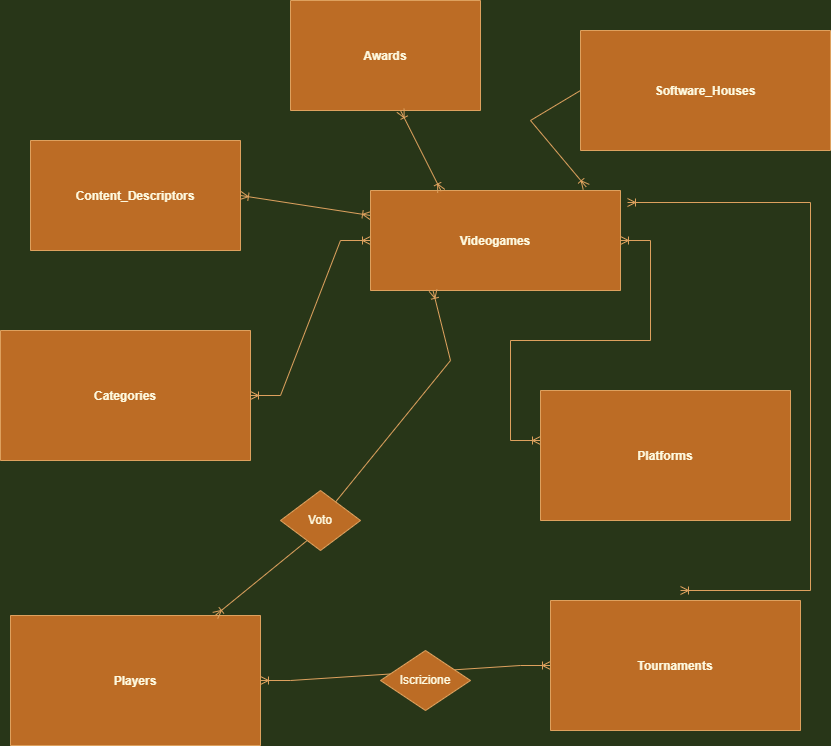

The diagram above was exported from draw.io. Its source (the exported page's mxGraphModel, read from the mxfile embedded in the PNG):
<mxGraphModel dx="1778" dy="878" grid="1" gridSize="10" guides="1" tooltips="1" connect="1" arrows="1" fold="1" page="1" pageScale="1" pageWidth="850" pageHeight="1100" background="#283618" math="0" shadow="0" extFonts="Permanent Marker^https://fonts.googleapis.com/css?family=Permanent+Marker">
  <root>
    <mxCell id="0" />
    <mxCell id="1" parent="0" />
    <mxCell id="qk9zszskfE19ZCkE_ln9-79" value="" style="fontSize=12;html=1;endArrow=ERoneToMany;startArrow=ERoneToMany;rounded=0;fontColor=#FEFAE0;strokeColor=#DDA15E;fillColor=#BC6C25;edgeStyle=elbowEdgeStyle;exitX=1.028;exitY=0.12;exitDx=0;exitDy=0;exitPerimeter=0;" edge="1" parent="1" source="C-vyLk0tnHw3VtMMgP7b-23">
      <mxGeometry width="100" height="100" relative="1" as="geometry">
        <mxPoint x="757" y="322" as="sourcePoint" />
        <mxPoint x="700" y="600" as="targetPoint" />
        <Array as="points">
          <mxPoint x="830" y="430" />
          <mxPoint x="830" y="590" />
        </Array>
      </mxGeometry>
    </mxCell>
    <mxCell id="C-vyLk0tnHw3VtMMgP7b-2" value="Software_Houses" style="shape=table;startSize=120;container=1;collapsible=1;childLayout=tableLayout;fixedRows=1;rowLines=0;fontStyle=1;align=center;resizeLast=1;fillColor=#BC6C25;strokeColor=#DDA15E;fontColor=#FEFAE0;rounded=0;" parent="1" vertex="1">
      <mxGeometry x="600" y="40" width="250" height="120" as="geometry" />
    </mxCell>
    <mxCell id="C-vyLk0tnHw3VtMMgP7b-13" value="Platforms" style="shape=table;startSize=130;container=1;collapsible=1;childLayout=tableLayout;fixedRows=1;rowLines=0;fontStyle=1;align=center;resizeLast=1;fillColor=#BC6C25;strokeColor=#DDA15E;fontColor=#FEFAE0;rounded=0;" parent="1" vertex="1">
      <mxGeometry x="560" y="400" width="250" height="130" as="geometry" />
    </mxCell>
    <mxCell id="C-vyLk0tnHw3VtMMgP7b-23" value="Videogames" style="shape=table;startSize=100;container=1;collapsible=1;childLayout=tableLayout;fixedRows=1;rowLines=0;fontStyle=1;align=center;resizeLast=1;fillColor=#BC6C25;strokeColor=#DDA15E;fontColor=#FEFAE0;rounded=0;" parent="1" vertex="1">
      <mxGeometry x="390" y="200" width="250" height="100" as="geometry" />
    </mxCell>
    <mxCell id="qk9zszskfE19ZCkE_ln9-1" value="Categories" style="shape=table;startSize=130;container=1;collapsible=1;childLayout=tableLayout;fixedRows=1;rowLines=0;fontStyle=1;align=center;resizeLast=1;fillColor=#BC6C25;strokeColor=#DDA15E;fontColor=#FEFAE0;rounded=0;" vertex="1" parent="1">
      <mxGeometry x="20" y="340" width="250" height="130" as="geometry" />
    </mxCell>
    <mxCell id="qk9zszskfE19ZCkE_ln9-21" value="Players" style="shape=table;startSize=130;container=1;collapsible=1;childLayout=tableLayout;fixedRows=1;rowLines=0;fontStyle=1;align=center;resizeLast=1;fillColor=#BC6C25;strokeColor=#DDA15E;fontColor=#FEFAE0;rounded=0;" vertex="1" parent="1">
      <mxGeometry x="30" y="625" width="250" height="130" as="geometry" />
    </mxCell>
    <mxCell id="qk9zszskfE19ZCkE_ln9-31" value="Tournaments" style="shape=table;startSize=130;container=1;collapsible=1;childLayout=tableLayout;fixedRows=1;rowLines=0;fontStyle=1;align=center;resizeLast=1;fillColor=#BC6C25;strokeColor=#DDA15E;fontColor=#FEFAE0;rounded=0;" vertex="1" parent="1">
      <mxGeometry x="570" y="610" width="250" height="130" as="geometry" />
    </mxCell>
    <mxCell id="qk9zszskfE19ZCkE_ln9-48" value="" style="fontSize=12;html=1;endArrow=ERoneToMany;startArrow=none;rounded=0;labelBackgroundColor=#283618;strokeColor=#DDA15E;fontColor=#FEFAE0;entryX=0.25;entryY=1;entryDx=0;entryDy=0;" edge="1" parent="1" source="qk9zszskfE19ZCkE_ln9-50" target="C-vyLk0tnHw3VtMMgP7b-23">
      <mxGeometry width="100" height="100" relative="1" as="geometry">
        <mxPoint x="390" y="490" as="sourcePoint" />
        <mxPoint x="470" y="300" as="targetPoint" />
        <Array as="points">
          <mxPoint x="470" y="370" />
        </Array>
      </mxGeometry>
    </mxCell>
    <mxCell id="qk9zszskfE19ZCkE_ln9-55" value="Content_Descriptors" style="shape=table;startSize=110;container=1;collapsible=1;childLayout=tableLayout;fixedRows=1;rowLines=0;fontStyle=1;align=center;resizeLast=1;fillColor=#BC6C25;strokeColor=#DDA15E;fontColor=#FEFAE0;rounded=0;" vertex="1" parent="1">
      <mxGeometry x="50" y="150" width="210" height="110" as="geometry" />
    </mxCell>
    <mxCell id="qk9zszskfE19ZCkE_ln9-50" value="Voto" style="shape=rhombus;perimeter=rhombusPerimeter;whiteSpace=wrap;html=1;align=center;fillColor=#BC6C25;strokeColor=#DDA15E;fontColor=#FEFAE0;rounded=0;" vertex="1" parent="1">
      <mxGeometry x="300" y="500" width="80" height="60" as="geometry" />
    </mxCell>
    <mxCell id="qk9zszskfE19ZCkE_ln9-69" value="" style="fontSize=12;html=1;endArrow=none;startArrow=ERoneToMany;rounded=0;labelBackgroundColor=#283618;strokeColor=#DDA15E;fontColor=#FEFAE0;entryX=0.25;entryY=1;entryDx=0;entryDy=0;" edge="1" parent="1" source="qk9zszskfE19ZCkE_ln9-21" target="qk9zszskfE19ZCkE_ln9-50">
      <mxGeometry width="100" height="100" relative="1" as="geometry">
        <mxPoint x="208.18181818181802" y="690" as="sourcePoint" />
        <mxPoint x="512.5" y="340" as="targetPoint" />
        <Array as="points" />
      </mxGeometry>
    </mxCell>
    <mxCell id="qk9zszskfE19ZCkE_ln9-70" value="Iscrizione" style="shape=rhombus;perimeter=rhombusPerimeter;whiteSpace=wrap;html=1;align=center;fontColor=#FEFAE0;strokeColor=#DDA15E;fillColor=#BC6C25;" vertex="1" parent="1">
      <mxGeometry x="400" y="660" width="90" height="60" as="geometry" />
    </mxCell>
    <mxCell id="qk9zszskfE19ZCkE_ln9-71" style="edgeStyle=elbowEdgeStyle;orthogonalLoop=1;jettySize=auto;html=1;exitX=0.25;exitY=0;exitDx=0;exitDy=0;fontColor=#FEFAE0;strokeColor=#DDA15E;fillColor=#BC6C25;" edge="1" parent="1" source="C-vyLk0tnHw3VtMMgP7b-13" target="C-vyLk0tnHw3VtMMgP7b-13">
      <mxGeometry relative="1" as="geometry" />
    </mxCell>
    <mxCell id="qk9zszskfE19ZCkE_ln9-76" value="" style="edgeStyle=entityRelationEdgeStyle;fontSize=12;html=1;endArrow=ERoneToMany;startArrow=ERoneToMany;fontColor=#FEFAE0;strokeColor=#DDA15E;fillColor=#BC6C25;rounded=0;exitX=1;exitY=0.5;exitDx=0;exitDy=0;" edge="1" parent="1" source="C-vyLk0tnHw3VtMMgP7b-23">
      <mxGeometry width="100" height="100" relative="1" as="geometry">
        <mxPoint x="790" y="240" as="sourcePoint" />
        <mxPoint x="560" y="450" as="targetPoint" />
      </mxGeometry>
    </mxCell>
    <mxCell id="qk9zszskfE19ZCkE_ln9-82" value="Awards" style="shape=table;startSize=110;container=1;collapsible=1;childLayout=tableLayout;fixedRows=1;rowLines=0;fontStyle=1;align=center;resizeLast=1;fillColor=#BC6C25;strokeColor=#DDA15E;fontColor=#FEFAE0;rounded=0;" vertex="1" parent="1">
      <mxGeometry x="310" y="10" width="190" height="110" as="geometry" />
    </mxCell>
    <mxCell id="qk9zszskfE19ZCkE_ln9-93" value="" style="fontSize=12;html=1;endArrow=ERoneToMany;startArrow=ERoneToMany;rounded=0;fontColor=#FEFAE0;strokeColor=#DDA15E;fillColor=#BC6C25;exitX=0.283;exitY=0.007;exitDx=0;exitDy=0;exitPerimeter=0;entryX=0.579;entryY=1;entryDx=0;entryDy=0;entryPerimeter=0;" edge="1" parent="1" source="C-vyLk0tnHw3VtMMgP7b-23" target="qk9zszskfE19ZCkE_ln9-82">
      <mxGeometry width="100" height="100" relative="1" as="geometry">
        <mxPoint x="405" y="190" as="sourcePoint" />
        <mxPoint x="505" y="90" as="targetPoint" />
      </mxGeometry>
    </mxCell>
  </root>
</mxGraphModel>